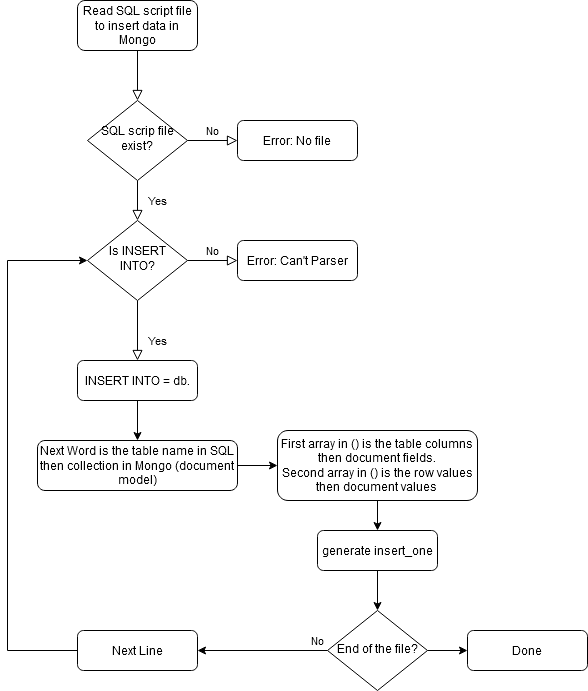

The diagram above was exported from draw.io. Its source (the exported page's mxGraphModel, read from the mxfile embedded in the PNG):
<mxGraphModel dx="868" dy="461" grid="1" gridSize="10" guides="1" tooltips="1" connect="1" arrows="1" fold="1" page="1" pageScale="1" pageWidth="827" pageHeight="1169" math="0" shadow="0">
  <root>
    <mxCell id="WIyWlLk6GJQsqaUBKTNV-0" />
    <mxCell id="WIyWlLk6GJQsqaUBKTNV-1" parent="WIyWlLk6GJQsqaUBKTNV-0" />
    <mxCell id="WIyWlLk6GJQsqaUBKTNV-2" value="" style="rounded=0;html=1;jettySize=auto;orthogonalLoop=1;fontSize=11;endArrow=block;endFill=0;endSize=8;strokeWidth=1;shadow=0;labelBackgroundColor=none;edgeStyle=orthogonalEdgeStyle;" parent="WIyWlLk6GJQsqaUBKTNV-1" source="WIyWlLk6GJQsqaUBKTNV-3" target="WIyWlLk6GJQsqaUBKTNV-6" edge="1">
      <mxGeometry relative="1" as="geometry" />
    </mxCell>
    <mxCell id="WIyWlLk6GJQsqaUBKTNV-3" value="Read SQL script file to insert data in Mongo" style="rounded=1;whiteSpace=wrap;html=1;fontSize=12;glass=0;strokeWidth=1;shadow=0;" parent="WIyWlLk6GJQsqaUBKTNV-1" vertex="1">
      <mxGeometry x="160" y="70" width="120" height="50" as="geometry" />
    </mxCell>
    <mxCell id="WIyWlLk6GJQsqaUBKTNV-4" value="Yes" style="rounded=0;html=1;jettySize=auto;orthogonalLoop=1;fontSize=11;endArrow=block;endFill=0;endSize=8;strokeWidth=1;shadow=0;labelBackgroundColor=none;edgeStyle=orthogonalEdgeStyle;" parent="WIyWlLk6GJQsqaUBKTNV-1" source="WIyWlLk6GJQsqaUBKTNV-6" target="WIyWlLk6GJQsqaUBKTNV-10" edge="1">
      <mxGeometry y="20" relative="1" as="geometry">
        <mxPoint as="offset" />
      </mxGeometry>
    </mxCell>
    <mxCell id="WIyWlLk6GJQsqaUBKTNV-5" value="No" style="edgeStyle=orthogonalEdgeStyle;rounded=0;html=1;jettySize=auto;orthogonalLoop=1;fontSize=11;endArrow=block;endFill=0;endSize=8;strokeWidth=1;shadow=0;labelBackgroundColor=none;" parent="WIyWlLk6GJQsqaUBKTNV-1" source="WIyWlLk6GJQsqaUBKTNV-6" target="WIyWlLk6GJQsqaUBKTNV-7" edge="1">
      <mxGeometry y="10" relative="1" as="geometry">
        <mxPoint as="offset" />
      </mxGeometry>
    </mxCell>
    <mxCell id="WIyWlLk6GJQsqaUBKTNV-6" value="SQL scrip file exist?" style="rhombus;whiteSpace=wrap;html=1;shadow=0;fontFamily=Helvetica;fontSize=12;align=center;strokeWidth=1;spacing=6;spacingTop=-4;" parent="WIyWlLk6GJQsqaUBKTNV-1" vertex="1">
      <mxGeometry x="170" y="170" width="100" height="80" as="geometry" />
    </mxCell>
    <mxCell id="WIyWlLk6GJQsqaUBKTNV-7" value="Error: No file" style="rounded=1;whiteSpace=wrap;html=1;fontSize=12;glass=0;strokeWidth=1;shadow=0;" parent="WIyWlLk6GJQsqaUBKTNV-1" vertex="1">
      <mxGeometry x="320" y="190" width="120" height="40" as="geometry" />
    </mxCell>
    <mxCell id="WIyWlLk6GJQsqaUBKTNV-8" value="Yes" style="rounded=0;html=1;jettySize=auto;orthogonalLoop=1;fontSize=11;endArrow=block;endFill=0;endSize=8;strokeWidth=1;shadow=0;labelBackgroundColor=none;edgeStyle=orthogonalEdgeStyle;" parent="WIyWlLk6GJQsqaUBKTNV-1" source="WIyWlLk6GJQsqaUBKTNV-10" target="WIyWlLk6GJQsqaUBKTNV-11" edge="1">
      <mxGeometry x="0.3333" y="20" relative="1" as="geometry">
        <mxPoint as="offset" />
      </mxGeometry>
    </mxCell>
    <mxCell id="WIyWlLk6GJQsqaUBKTNV-9" value="No" style="edgeStyle=orthogonalEdgeStyle;rounded=0;html=1;jettySize=auto;orthogonalLoop=1;fontSize=11;endArrow=block;endFill=0;endSize=8;strokeWidth=1;shadow=0;labelBackgroundColor=none;" parent="WIyWlLk6GJQsqaUBKTNV-1" source="WIyWlLk6GJQsqaUBKTNV-10" target="WIyWlLk6GJQsqaUBKTNV-12" edge="1">
      <mxGeometry y="10" relative="1" as="geometry">
        <mxPoint as="offset" />
      </mxGeometry>
    </mxCell>
    <mxCell id="WIyWlLk6GJQsqaUBKTNV-10" value="Is INSERT INTO?" style="rhombus;whiteSpace=wrap;html=1;shadow=0;fontFamily=Helvetica;fontSize=12;align=center;strokeWidth=1;spacing=6;spacingTop=-4;" parent="WIyWlLk6GJQsqaUBKTNV-1" vertex="1">
      <mxGeometry x="170" y="290" width="100" height="80" as="geometry" />
    </mxCell>
    <mxCell id="NVxJHUcl3HZkJ84YHOqD-1" style="edgeStyle=orthogonalEdgeStyle;rounded=0;orthogonalLoop=1;jettySize=auto;html=1;exitX=0.5;exitY=1;exitDx=0;exitDy=0;entryX=0.5;entryY=0;entryDx=0;entryDy=0;" edge="1" parent="WIyWlLk6GJQsqaUBKTNV-1" source="WIyWlLk6GJQsqaUBKTNV-11" target="NVxJHUcl3HZkJ84YHOqD-0">
      <mxGeometry relative="1" as="geometry" />
    </mxCell>
    <mxCell id="WIyWlLk6GJQsqaUBKTNV-11" value="INSERT INTO = db." style="rounded=1;whiteSpace=wrap;html=1;fontSize=12;glass=0;strokeWidth=1;shadow=0;" parent="WIyWlLk6GJQsqaUBKTNV-1" vertex="1">
      <mxGeometry x="160" y="430" width="120" height="40" as="geometry" />
    </mxCell>
    <mxCell id="WIyWlLk6GJQsqaUBKTNV-12" value="Error: Can't Parser" style="rounded=1;whiteSpace=wrap;html=1;fontSize=12;glass=0;strokeWidth=1;shadow=0;" parent="WIyWlLk6GJQsqaUBKTNV-1" vertex="1">
      <mxGeometry x="320" y="310" width="120" height="40" as="geometry" />
    </mxCell>
    <mxCell id="NVxJHUcl3HZkJ84YHOqD-9" style="edgeStyle=orthogonalEdgeStyle;rounded=0;orthogonalLoop=1;jettySize=auto;html=1;exitX=1;exitY=0.5;exitDx=0;exitDy=0;entryX=0;entryY=0.5;entryDx=0;entryDy=0;" edge="1" parent="WIyWlLk6GJQsqaUBKTNV-1" source="NVxJHUcl3HZkJ84YHOqD-0" target="NVxJHUcl3HZkJ84YHOqD-8">
      <mxGeometry relative="1" as="geometry" />
    </mxCell>
    <mxCell id="NVxJHUcl3HZkJ84YHOqD-0" value="Next Word is the table name in SQL then collection in Mongo (document model)" style="rounded=1;whiteSpace=wrap;html=1;fontSize=12;glass=0;strokeWidth=1;shadow=0;" vertex="1" parent="WIyWlLk6GJQsqaUBKTNV-1">
      <mxGeometry x="120" y="510" width="200" height="50" as="geometry" />
    </mxCell>
    <mxCell id="NVxJHUcl3HZkJ84YHOqD-11" style="edgeStyle=orthogonalEdgeStyle;rounded=0;orthogonalLoop=1;jettySize=auto;html=1;exitX=0.5;exitY=1;exitDx=0;exitDy=0;entryX=0.5;entryY=0;entryDx=0;entryDy=0;" edge="1" parent="WIyWlLk6GJQsqaUBKTNV-1" source="NVxJHUcl3HZkJ84YHOqD-8" target="NVxJHUcl3HZkJ84YHOqD-10">
      <mxGeometry relative="1" as="geometry" />
    </mxCell>
    <mxCell id="NVxJHUcl3HZkJ84YHOqD-8" value="&lt;div&gt;First array in () is the table columns then document fields.&lt;/div&gt;&lt;div&gt;Second array in () is the row values then document values&lt;br&gt;&lt;/div&gt;" style="rounded=1;whiteSpace=wrap;html=1;fontSize=12;glass=0;strokeWidth=1;shadow=0;" vertex="1" parent="WIyWlLk6GJQsqaUBKTNV-1">
      <mxGeometry x="360" y="500" width="200" height="70" as="geometry" />
    </mxCell>
    <mxCell id="NVxJHUcl3HZkJ84YHOqD-13" style="edgeStyle=orthogonalEdgeStyle;rounded=0;orthogonalLoop=1;jettySize=auto;html=1;exitX=0.5;exitY=1;exitDx=0;exitDy=0;entryX=0.5;entryY=0;entryDx=0;entryDy=0;" edge="1" parent="WIyWlLk6GJQsqaUBKTNV-1" source="NVxJHUcl3HZkJ84YHOqD-10" target="NVxJHUcl3HZkJ84YHOqD-12">
      <mxGeometry relative="1" as="geometry" />
    </mxCell>
    <mxCell id="NVxJHUcl3HZkJ84YHOqD-10" value="generate insert_one" style="rounded=1;whiteSpace=wrap;html=1;fontSize=12;glass=0;strokeWidth=1;shadow=0;" vertex="1" parent="WIyWlLk6GJQsqaUBKTNV-1">
      <mxGeometry x="400" y="600" width="120" height="40" as="geometry" />
    </mxCell>
    <mxCell id="NVxJHUcl3HZkJ84YHOqD-14" value="No" style="edgeStyle=orthogonalEdgeStyle;rounded=0;orthogonalLoop=1;jettySize=auto;html=1;exitX=0;exitY=0.5;exitDx=0;exitDy=0;entryX=1;entryY=0.5;entryDx=0;entryDy=0;" edge="1" parent="WIyWlLk6GJQsqaUBKTNV-1" source="NVxJHUcl3HZkJ84YHOqD-12" target="NVxJHUcl3HZkJ84YHOqD-15">
      <mxGeometry x="-0.8462" y="-10" relative="1" as="geometry">
        <mxPoint x="320" y="720" as="targetPoint" />
        <mxPoint as="offset" />
      </mxGeometry>
    </mxCell>
    <mxCell id="NVxJHUcl3HZkJ84YHOqD-18" style="edgeStyle=orthogonalEdgeStyle;rounded=0;orthogonalLoop=1;jettySize=auto;html=1;exitX=1;exitY=0.5;exitDx=0;exitDy=0;entryX=0;entryY=0.5;entryDx=0;entryDy=0;" edge="1" parent="WIyWlLk6GJQsqaUBKTNV-1" source="NVxJHUcl3HZkJ84YHOqD-12" target="NVxJHUcl3HZkJ84YHOqD-17">
      <mxGeometry relative="1" as="geometry" />
    </mxCell>
    <mxCell id="NVxJHUcl3HZkJ84YHOqD-12" value="End of the file?" style="rhombus;whiteSpace=wrap;html=1;shadow=0;fontFamily=Helvetica;fontSize=12;align=center;strokeWidth=1;spacing=6;spacingTop=-4;" vertex="1" parent="WIyWlLk6GJQsqaUBKTNV-1">
      <mxGeometry x="410" y="680" width="100" height="80" as="geometry" />
    </mxCell>
    <mxCell id="NVxJHUcl3HZkJ84YHOqD-16" style="edgeStyle=orthogonalEdgeStyle;rounded=0;orthogonalLoop=1;jettySize=auto;html=1;exitX=0;exitY=0.5;exitDx=0;exitDy=0;entryX=0;entryY=0.5;entryDx=0;entryDy=0;" edge="1" parent="WIyWlLk6GJQsqaUBKTNV-1" source="NVxJHUcl3HZkJ84YHOqD-15" target="WIyWlLk6GJQsqaUBKTNV-10">
      <mxGeometry relative="1" as="geometry">
        <Array as="points">
          <mxPoint x="90" y="720" />
          <mxPoint x="90" y="330" />
        </Array>
      </mxGeometry>
    </mxCell>
    <mxCell id="NVxJHUcl3HZkJ84YHOqD-15" value="Next Line" style="rounded=1;whiteSpace=wrap;html=1;fontSize=12;glass=0;strokeWidth=1;shadow=0;" vertex="1" parent="WIyWlLk6GJQsqaUBKTNV-1">
      <mxGeometry x="160" y="700" width="120" height="40" as="geometry" />
    </mxCell>
    <mxCell id="NVxJHUcl3HZkJ84YHOqD-17" value="Done" style="rounded=1;whiteSpace=wrap;html=1;fontSize=12;glass=0;strokeWidth=1;shadow=0;" vertex="1" parent="WIyWlLk6GJQsqaUBKTNV-1">
      <mxGeometry x="550" y="700" width="120" height="40" as="geometry" />
    </mxCell>
  </root>
</mxGraphModel>